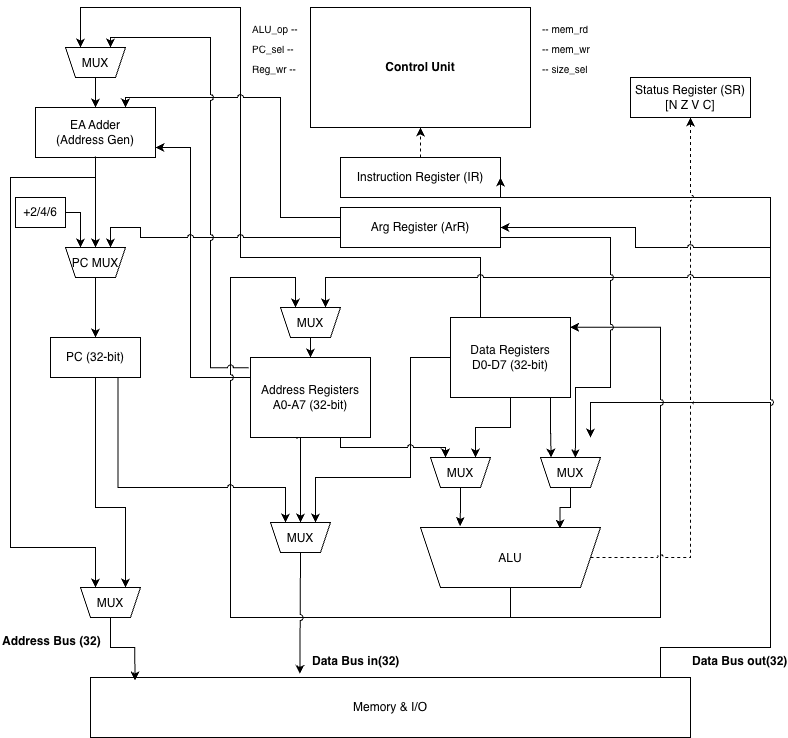

The diagram above was exported from draw.io. Its source (the exported page's mxGraphModel, read from the mxfile embedded in the PNG):
<mxGraphModel dx="1134" dy="785" grid="1" gridSize="10" guides="1" tooltips="1" connect="1" arrows="1" fold="1" page="1" pageScale="1" pageWidth="827" pageHeight="1169" math="0" shadow="0">
  <root>
    <mxCell id="0" />
    <mxCell id="1" parent="0" />
    <mxCell id="cu" parent="1" style="rounded=0;whiteSpace=wrap;html=1;fontStyle=1;strokeColor=#000000;fillColor=none;" value="Control Unit" vertex="1">
      <mxGeometry height="120" width="220" x="320" y="10" as="geometry" />
    </mxCell>
    <mxCell id="s1" parent="1" style="text;fontSize=10;" value="ALU_op --" vertex="1">
      <mxGeometry height="20" width="60" x="260" y="20" as="geometry" />
    </mxCell>
    <mxCell id="s2" parent="1" style="text;fontSize=10;" value="PC_sel --" vertex="1">
      <mxGeometry height="20" width="60" x="260" y="40" as="geometry" />
    </mxCell>
    <mxCell id="s3" parent="1" style="text;fontSize=10;" value="Reg_wr --" vertex="1">
      <mxGeometry height="20" width="60" x="260" y="60" as="geometry" />
    </mxCell>
    <mxCell id="s4" parent="1" style="text;fontSize=10;" value="-- mem_rd" vertex="1">
      <mxGeometry height="20" width="60" x="550" y="20" as="geometry" />
    </mxCell>
    <mxCell id="s5" parent="1" style="text;fontSize=10;" value="-- mem_wr" vertex="1">
      <mxGeometry height="20" width="60" x="550" y="40" as="geometry" />
    </mxCell>
    <mxCell id="ir" parent="1" style="rounded=0;whiteSpace=wrap;html=1;" value="Instruction Register (IR)" vertex="1">
      <mxGeometry height="40" width="160" x="350" y="160" as="geometry" />
    </mxCell>
    <mxCell id="ir_cu" edge="1" parent="1" source="ir" style="edgeStyle=orthogonalEdgeStyle;dashed=1;html=1;exitX=0.5;exitY=0;entryX=0.5;entryY=1;rounded=0;" target="cu" value="">
      <mxGeometry relative="1" as="geometry" />
    </mxCell>
    <mxCell id="sr" parent="1" style="rounded=0;whiteSpace=wrap;html=1;" value="Status Register (SR)&lt;br&gt;[N Z V C]" vertex="1">
      <mxGeometry height="40" width="120" x="640" y="80" as="geometry" />
    </mxCell>
    <mxCell id="pc_inc" parent="1" style="rounded=0;whiteSpace=wrap;html=1;" value="+2/4/6" vertex="1">
      <mxGeometry height="30" width="50" x="25" y="200" as="geometry" />
    </mxCell>
    <mxCell id="pc" parent="1" style="rounded=0;whiteSpace=wrap;html=1;" value="PC (32-bit)" vertex="1">
      <mxGeometry height="40" width="90" x="60" y="340" as="geometry" />
    </mxCell>
    <mxCell id="a_regs" parent="1" style="rounded=0;whiteSpace=wrap;html=1;" value="Address Registers&lt;br&gt;A0-A7 (32-bit)" vertex="1">
      <mxGeometry height="80" width="120" x="260" y="360" as="geometry" />
    </mxCell>
    <mxCell id="ycU3XpmmI_x2dFCAvOnR-7" edge="1" parent="1" source="d_regs" style="edgeStyle=orthogonalEdgeStyle;rounded=0;orthogonalLoop=1;jettySize=auto;html=1;entryX=0.25;entryY=1;entryDx=0;entryDy=0;exitX=0;exitY=0.5;exitDx=0;exitDy=0;jumpStyle=arc;" target="ycU3XpmmI_x2dFCAvOnR-3" value="">
      <mxGeometry relative="1" as="geometry">
        <Array as="points">
          <mxPoint x="420" y="360" />
          <mxPoint x="420" y="480" />
          <mxPoint x="325" y="480" />
        </Array>
      </mxGeometry>
    </mxCell>
    <mxCell id="d_regs" parent="1" style="rounded=0;whiteSpace=wrap;html=1;" value="Data Registers&lt;br&gt;D0-D7 (32-bit)" vertex="1">
      <mxGeometry height="80" width="120" x="460" y="320" as="geometry" />
    </mxCell>
    <mxCell id="ea_adder" parent="1" style="rounded=0;whiteSpace=wrap;html=1;" value="EA Adder&lt;br&gt;(Address Gen)" vertex="1">
      <mxGeometry height="50" width="120" x="45" y="110" as="geometry" />
    </mxCell>
    <mxCell id="alu_mux1" parent="1" style="shape=trapezoid;perimeter=trapezoidPerimeter;fixedSize=1;size=10;direction=west;" value="MUX" vertex="1">
      <mxGeometry height="30" width="60" x="440" y="460" as="geometry" />
    </mxCell>
    <mxCell id="alu_mux2" parent="1" style="shape=trapezoid;perimeter=trapezoidPerimeter;fixedSize=1;size=10;direction=west;" value="MUX" vertex="1">
      <mxGeometry height="30" width="60" x="550" y="460" as="geometry" />
    </mxCell>
    <mxCell id="alu" parent="1" style="shape=trapezoid;perimeter=trapezoidPerimeter;fixedSize=1;flipV=1;" value="ALU" vertex="1">
      <mxGeometry height="60" width="180" x="430" y="530" as="geometry" />
    </mxCell>
    <mxCell id="mem" parent="1" style="rounded=0;whiteSpace=wrap;html=1;" value="Memory &amp; I/O" vertex="1">
      <mxGeometry height="60" width="600" x="100" y="680" as="geometry" />
    </mxCell>
    <mxCell id="c1" edge="1" parent="1" source="pc_inc" style="edgeStyle=orthogonalEdgeStyle;rounded=0;html=1;exitX=1;exitY=0.5;entryX=0.75;entryY=1;entryDx=0;entryDy=0;exitDx=0;exitDy=0;" target="nncazvw0HSiKQ2vKaca9-1">
      <mxGeometry relative="1" as="geometry">
        <mxPoint x="100" y="255" as="targetPoint" />
      </mxGeometry>
    </mxCell>
    <mxCell id="c2" edge="1" parent="1" source="nncazvw0HSiKQ2vKaca9-1" style="edgeStyle=orthogonalEdgeStyle;rounded=0;html=1;exitX=0.5;exitY=0;entryX=0.5;entryY=0;exitDx=0;exitDy=0;" target="pc">
      <mxGeometry relative="1" as="geometry">
        <mxPoint x="130" y="280" as="sourcePoint" />
      </mxGeometry>
    </mxCell>
    <mxCell id="c3" edge="1" parent="1" source="pc" style="edgeStyle=orthogonalEdgeStyle;rounded=0;html=1;exitX=0.5;exitY=1;entryX=0.25;entryY=1;strokeWidth=1;entryDx=0;entryDy=0;" target="QE6Sfv79pI1ksBkOL9Pm-1">
      <mxGeometry relative="1" as="geometry">
        <Array as="points">
          <mxPoint x="105" y="510" />
          <mxPoint x="135" y="510" />
        </Array>
      </mxGeometry>
    </mxCell>
    <mxCell id="c4" edge="1" parent="1" source="a_regs" style="edgeStyle=orthogonalEdgeStyle;rounded=0;html=1;exitX=0;exitY=0.25;exitDx=0;exitDy=0;jumpStyle=arc;">
      <mxGeometry relative="1" as="geometry">
        <Array as="points">
          <mxPoint x="200" y="380" />
          <mxPoint x="200" y="150" />
        </Array>
        <mxPoint x="165" y="150" as="targetPoint" />
      </mxGeometry>
    </mxCell>
    <mxCell id="c6" edge="1" parent="1" style="edgeStyle=orthogonalEdgeStyle;rounded=0;html=1;entryX=0.75;entryY=1;strokeWidth=1;entryDx=0;entryDy=0;jumpStyle=arc;" target="QE6Sfv79pI1ksBkOL9Pm-1">
      <mxGeometry relative="1" as="geometry">
        <Array as="points">
          <mxPoint x="20" y="180" />
          <mxPoint x="20" y="550" />
          <mxPoint x="105" y="550" />
        </Array>
        <mxPoint x="105" y="180" as="sourcePoint" />
      </mxGeometry>
    </mxCell>
    <mxCell id="c7" edge="1" parent="1" style="edgeStyle=orthogonalEdgeStyle;rounded=0;html=1;entryX=0.5;entryY=1;entryDx=0;entryDy=0;jumpStyle=arc;" target="nncazvw0HSiKQ2vKaca9-1">
      <mxGeometry relative="1" as="geometry">
        <Array as="points">
          <mxPoint x="105" y="159" />
        </Array>
        <mxPoint x="105" y="159" as="sourcePoint" />
        <mxPoint x="160" y="255" as="targetPoint" />
      </mxGeometry>
    </mxCell>
    <mxCell id="c8" edge="1" parent="1" source="d_regs" style="edgeStyle=orthogonalEdgeStyle;rounded=0;html=1;exitX=0.5;exitY=1;entryX=0.25;entryY=1;entryDx=0;entryDy=0;" target="alu_mux1">
      <mxGeometry relative="1" as="geometry" />
    </mxCell>
    <mxCell id="c9" edge="1" parent="1" source="a_regs" style="edgeStyle=orthogonalEdgeStyle;rounded=0;html=1;exitX=0.75;exitY=1;entryX=0.75;entryY=1;entryDx=0;entryDy=0;jumpStyle=arc;" target="alu_mux1">
      <mxGeometry relative="1" as="geometry">
        <Array as="points">
          <mxPoint x="350" y="450" />
          <mxPoint x="455" y="450" />
        </Array>
      </mxGeometry>
    </mxCell>
    <mxCell id="c10" edge="1" parent="1" source="d_regs" style="edgeStyle=orthogonalEdgeStyle;rounded=0;html=1;exitX=0.833;exitY=1.002;entryX=0.823;entryY=0.997;entryDx=0;entryDy=0;entryPerimeter=0;exitDx=0;exitDy=0;exitPerimeter=0;" target="alu_mux2">
      <mxGeometry relative="1" as="geometry" />
    </mxCell>
    <mxCell id="c11" edge="1" parent="1" style="edgeStyle=orthogonalEdgeStyle;rounded=0;html=1;strokeWidth=1;">
      <mxGeometry relative="1" as="geometry">
        <Array as="points">
          <mxPoint x="780" y="405" />
          <mxPoint x="600" y="405" />
          <mxPoint x="600" y="440" />
        </Array>
        <mxPoint x="780" y="420" as="sourcePoint" />
        <mxPoint x="600" y="440" as="targetPoint" />
      </mxGeometry>
    </mxCell>
    <mxCell id="c12" edge="1" parent="1" source="alu_mux1" style="edgeStyle=orthogonalEdgeStyle;rounded=0;html=1;exitX=0.5;exitY=0;entryX=0.22;entryY=1.025;entryDx=0;entryDy=0;entryPerimeter=0;exitDx=0;exitDy=0;" target="alu">
      <mxGeometry relative="1" as="geometry" />
    </mxCell>
    <mxCell id="c13" edge="1" parent="1" source="alu_mux2" style="edgeStyle=orthogonalEdgeStyle;rounded=0;html=1;exitX=0.5;exitY=0;entryX=0.775;entryY=0.982;exitDx=0;exitDy=0;entryDx=0;entryDy=0;entryPerimeter=0;" target="alu">
      <mxGeometry relative="1" as="geometry" />
    </mxCell>
    <mxCell id="c14" edge="1" parent="1" source="mem" style="edgeStyle=orthogonalEdgeStyle;rounded=0;html=1;exitX=0.95;exitY=0;entryX=1;entryY=0.5;strokeWidth=1;jumpStyle=arc;" target="ir">
      <mxGeometry relative="1" as="geometry">
        <Array as="points">
          <mxPoint x="670" y="650" />
          <mxPoint x="780" y="650" />
          <mxPoint x="780" y="200" />
        </Array>
      </mxGeometry>
    </mxCell>
    <mxCell id="c15" edge="1" parent="1" source="alu" style="edgeStyle=orthogonalEdgeStyle;rounded=0;html=1;exitX=0.5;exitY=1;entryX=0.996;entryY=0.122;strokeWidth=1;jumpStyle=arc;entryDx=0;entryDy=0;entryPerimeter=0;" target="d_regs">
      <mxGeometry relative="1" as="geometry">
        <Array as="points">
          <mxPoint x="520" y="620" />
          <mxPoint x="670" y="620" />
          <mxPoint x="670" y="330" />
        </Array>
      </mxGeometry>
    </mxCell>
    <mxCell id="c16" edge="1" parent="1" style="edgeStyle=orthogonalEdgeStyle;rounded=0;html=1;entryX=0.75;entryY=1;strokeWidth=1;jumpStyle=arc;entryDx=0;entryDy=0;" target="liOGTuVzttqukJyTgzri-1">
      <mxGeometry relative="1" as="geometry">
        <Array as="points">
          <mxPoint x="240" y="620" />
          <mxPoint x="240" y="280" />
          <mxPoint x="305" y="280" />
        </Array>
        <mxPoint x="520" y="620" as="sourcePoint" />
      </mxGeometry>
    </mxCell>
    <mxCell id="c18" edge="1" parent="1" source="d_regs" style="edgeStyle=orthogonalEdgeStyle;rounded=0;html=1;exitX=0.25;exitY=0;jumpStyle=arc;exitDx=0;exitDy=0;entryX=0.75;entryY=1;entryDx=0;entryDy=0;" target="ycU3XpmmI_x2dFCAvOnR-19">
      <mxGeometry relative="1" as="geometry">
        <Array as="points">
          <mxPoint x="490" y="260" />
          <mxPoint x="250" y="260" />
          <mxPoint x="250" y="10" />
          <mxPoint x="90" y="10" />
        </Array>
        <mxPoint x="130" y="40" as="targetPoint" />
      </mxGeometry>
    </mxCell>
    <mxCell id="c17" edge="1" parent="1" source="alu" style="edgeStyle=orthogonalEdgeStyle;rounded=0;html=1;exitX=1;exitY=0.5;entryX=0.5;entryY=1;dashed=1;jumpStyle=arc;" target="sr">
      <mxGeometry relative="1" as="geometry">
        <Array as="points">
          <mxPoint x="700" y="560" />
        </Array>
      </mxGeometry>
    </mxCell>
    <mxCell id="l1" parent="1" style="text;fontStyle=1" value="Data Bus out(32)" vertex="1">
      <mxGeometry height="20" width="80" x="700" y="650" as="geometry" />
    </mxCell>
    <mxCell id="l2" parent="1" style="text;fontStyle=1" value="Address Bus (32)" vertex="1">
      <mxGeometry height="20" width="100" x="10" y="630" as="geometry" />
    </mxCell>
    <mxCell id="hF-9aOcMo_3HF2M5vsDr-1" parent="1" style="text;fontSize=10;" value="-- size_sel" vertex="1">
      <mxGeometry height="20" width="60" x="550" y="60" as="geometry" />
    </mxCell>
    <mxCell id="nncazvw0HSiKQ2vKaca9-1" parent="1" style="shape=trapezoid;perimeter=trapezoidPerimeter;fixedSize=1;size=10;direction=west;" value="PC MUX" vertex="1">
      <mxGeometry height="30" width="60" x="75" y="250" as="geometry" />
    </mxCell>
    <mxCell id="QE6Sfv79pI1ksBkOL9Pm-1" parent="1" style="shape=trapezoid;perimeter=trapezoidPerimeter;fixedSize=1;size=10;direction=west;" value="MUX" vertex="1">
      <mxGeometry height="30" width="60" x="90" y="590" as="geometry" />
    </mxCell>
    <mxCell id="QE6Sfv79pI1ksBkOL9Pm-3" edge="1" parent="1" source="QE6Sfv79pI1ksBkOL9Pm-1" style="edgeStyle=orthogonalEdgeStyle;rounded=0;html=1;exitX=0.5;exitY=0;entryX=0.074;entryY=0.048;strokeWidth=1;entryDx=0;entryDy=0;exitDx=0;exitDy=0;entryPerimeter=0;" target="mem">
      <mxGeometry relative="1" as="geometry">
        <mxPoint x="140" y="490" as="sourcePoint" />
        <mxPoint x="140" y="700" as="targetPoint" />
      </mxGeometry>
    </mxCell>
    <mxCell id="ycU3XpmmI_x2dFCAvOnR-1" edge="1" parent="1" style="endArrow=classic;html=1;rounded=0;entryX=0.25;entryY=1;entryDx=0;entryDy=0;jumpStyle=arc;" target="liOGTuVzttqukJyTgzri-1" value="">
      <mxGeometry height="50" relative="1" width="50" as="geometry">
        <Array as="points">
          <mxPoint x="335" y="280" />
        </Array>
        <mxPoint x="780" y="280" as="sourcePoint" />
        <mxPoint x="490" y="350" as="targetPoint" />
      </mxGeometry>
    </mxCell>
    <mxCell id="ycU3XpmmI_x2dFCAvOnR-9" edge="1" parent="1" source="ycU3XpmmI_x2dFCAvOnR-3" style="edgeStyle=orthogonalEdgeStyle;rounded=0;orthogonalLoop=1;jettySize=auto;html=1;entryX=0.349;entryY=-0.06;entryDx=0;entryDy=0;entryPerimeter=0;jumpStyle=arc;" target="mem" value="">
      <mxGeometry relative="1" as="geometry">
        <mxPoint x="310" y="565" as="targetPoint" />
      </mxGeometry>
    </mxCell>
    <mxCell id="ycU3XpmmI_x2dFCAvOnR-3" parent="1" style="shape=trapezoid;perimeter=trapezoidPerimeter;fixedSize=1;size=10;direction=west;" value="MUX" vertex="1">
      <mxGeometry height="30" width="60" x="280" y="525" as="geometry" />
    </mxCell>
    <mxCell id="ycU3XpmmI_x2dFCAvOnR-4" edge="1" parent="1" source="a_regs" style="edgeStyle=orthogonalEdgeStyle;rounded=0;html=1;entryX=0.5;entryY=1;entryDx=0;entryDy=0;exitX=0.388;exitY=1.018;exitDx=0;exitDy=0;exitPerimeter=0;" target="ycU3XpmmI_x2dFCAvOnR-3">
      <mxGeometry relative="1" as="geometry">
        <Array as="points">
          <mxPoint x="307" y="440" />
          <mxPoint x="310" y="440" />
        </Array>
        <mxPoint x="290" y="400" as="sourcePoint" />
        <mxPoint x="505" y="460" as="targetPoint" />
      </mxGeometry>
    </mxCell>
    <mxCell id="ycU3XpmmI_x2dFCAvOnR-10" parent="1" style="text;fontStyle=1" value="Data Bus in(32)" vertex="1">
      <mxGeometry height="20" width="80" x="320" y="650" as="geometry" />
    </mxCell>
    <mxCell id="ycU3XpmmI_x2dFCAvOnR-11" parent="1" style="rounded=0;whiteSpace=wrap;html=1;" value="Arg Register (ArR)" vertex="1">
      <mxGeometry height="40" width="160" x="350" y="210" as="geometry" />
    </mxCell>
    <mxCell id="ycU3XpmmI_x2dFCAvOnR-12" edge="1" parent="1" style="edgeStyle=orthogonalEdgeStyle;rounded=0;html=1;entryX=1;entryY=0.5;entryDx=0;entryDy=0;jumpStyle=arc;" target="ycU3XpmmI_x2dFCAvOnR-11">
      <mxGeometry relative="1" as="geometry">
        <mxPoint x="780" y="250" as="sourcePoint" />
        <mxPoint x="580" y="300" as="targetPoint" />
      </mxGeometry>
    </mxCell>
    <mxCell id="ycU3XpmmI_x2dFCAvOnR-13" edge="1" parent="1" source="ycU3XpmmI_x2dFCAvOnR-11" style="edgeStyle=orthogonalEdgeStyle;rounded=0;html=1;entryX=0.25;entryY=1;entryDx=0;entryDy=0;jumpStyle=arc;exitX=0;exitY=0.75;exitDx=0;exitDy=0;" target="nncazvw0HSiKQ2vKaca9-1">
      <mxGeometry relative="1" as="geometry">
        <Array as="points">
          <mxPoint x="150" y="240" />
          <mxPoint x="150" y="230" />
          <mxPoint x="120" y="230" />
        </Array>
        <mxPoint x="334" y="230" as="sourcePoint" />
        <mxPoint x="380" y="420" as="targetPoint" />
      </mxGeometry>
    </mxCell>
    <mxCell id="ycU3XpmmI_x2dFCAvOnR-14" edge="1" parent="1" source="ycU3XpmmI_x2dFCAvOnR-11" style="edgeStyle=orthogonalEdgeStyle;rounded=0;html=1;exitX=0;exitY=0.25;entryX=0.75;entryY=0;exitDx=0;exitDy=0;entryDx=0;entryDy=0;jumpStyle=arc;" target="ea_adder">
      <mxGeometry relative="1" as="geometry">
        <Array as="points">
          <mxPoint x="290" y="220" />
          <mxPoint x="290" y="100" />
          <mxPoint x="135" y="100" />
        </Array>
        <mxPoint x="190" y="270" as="sourcePoint" />
        <mxPoint x="190" y="330" as="targetPoint" />
      </mxGeometry>
    </mxCell>
    <mxCell id="ycU3XpmmI_x2dFCAvOnR-16" edge="1" parent="1" source="ycU3XpmmI_x2dFCAvOnR-11" style="edgeStyle=orthogonalEdgeStyle;rounded=0;html=1;exitX=1;exitY=0.75;exitDx=0;exitDy=0;entryX=0.419;entryY=0.98;entryDx=0;entryDy=0;entryPerimeter=0;jumpStyle=arc;" target="alu_mux2">
      <mxGeometry relative="1" as="geometry">
        <Array as="points">
          <mxPoint x="620" y="240" />
          <mxPoint x="620" y="390" />
          <mxPoint x="585" y="390" />
        </Array>
        <mxPoint x="540" y="270" as="sourcePoint" />
        <mxPoint x="640" y="290" as="targetPoint" />
      </mxGeometry>
    </mxCell>
    <mxCell id="ycU3XpmmI_x2dFCAvOnR-19" parent="1" style="shape=trapezoid;perimeter=trapezoidPerimeter;fixedSize=1;size=10;direction=west;" value="MUX" vertex="1">
      <mxGeometry height="30" width="60" x="75" y="50" as="geometry" />
    </mxCell>
    <mxCell id="ycU3XpmmI_x2dFCAvOnR-20" edge="1" parent="1" source="a_regs" style="edgeStyle=orthogonalEdgeStyle;rounded=0;html=1;exitX=-0.014;exitY=0.129;exitDx=0;exitDy=0;exitPerimeter=0;entryX=0.25;entryY=1;entryDx=0;entryDy=0;jumpStyle=arc;" target="ycU3XpmmI_x2dFCAvOnR-19">
      <mxGeometry relative="1" as="geometry">
        <Array as="points">
          <mxPoint x="220" y="370" />
          <mxPoint x="220" y="40" />
          <mxPoint x="120" y="40" />
        </Array>
        <mxPoint x="100" y="290" as="sourcePoint" />
        <mxPoint x="220" y="30" as="targetPoint" />
      </mxGeometry>
    </mxCell>
    <mxCell id="ycU3XpmmI_x2dFCAvOnR-21" edge="1" parent="1" source="ycU3XpmmI_x2dFCAvOnR-19" style="edgeStyle=orthogonalEdgeStyle;rounded=0;html=1;exitX=0.5;exitY=0;entryX=0.5;entryY=0;exitDx=0;exitDy=0;entryDx=0;entryDy=0;" target="ea_adder">
      <mxGeometry relative="1" as="geometry">
        <mxPoint x="170" y="470" as="sourcePoint" />
        <mxPoint x="170" y="530" as="targetPoint" />
      </mxGeometry>
    </mxCell>
    <mxCell id="ycU3XpmmI_x2dFCAvOnR-22" edge="1" parent="1" source="pc" style="edgeStyle=orthogonalEdgeStyle;rounded=0;html=1;exitX=0.75;exitY=1;entryX=0.75;entryY=1;exitDx=0;exitDy=0;entryDx=0;entryDy=0;jumpStyle=arc;" target="ycU3XpmmI_x2dFCAvOnR-3">
      <mxGeometry relative="1" as="geometry">
        <Array as="points">
          <mxPoint x="128" y="490" />
          <mxPoint x="295" y="490" />
        </Array>
        <mxPoint x="170" y="340" as="sourcePoint" />
        <mxPoint x="170" y="400" as="targetPoint" />
      </mxGeometry>
    </mxCell>
    <mxCell id="liOGTuVzttqukJyTgzri-1" parent="1" style="shape=trapezoid;perimeter=trapezoidPerimeter;fixedSize=1;size=10;direction=west;" value="MUX" vertex="1">
      <mxGeometry height="30" width="60" x="290" y="310" as="geometry" />
    </mxCell>
    <mxCell id="liOGTuVzttqukJyTgzri-2" edge="1" parent="1" source="liOGTuVzttqukJyTgzri-1" style="edgeStyle=orthogonalEdgeStyle;rounded=0;html=1;exitX=0.5;exitY=0;entryX=0.5;entryY=0;exitDx=0;exitDy=0;entryDx=0;entryDy=0;" target="a_regs">
      <mxGeometry relative="1" as="geometry">
        <mxPoint x="150" y="320" as="sourcePoint" />
        <mxPoint x="150" y="380" as="targetPoint" />
      </mxGeometry>
    </mxCell>
  </root>
</mxGraphModel>